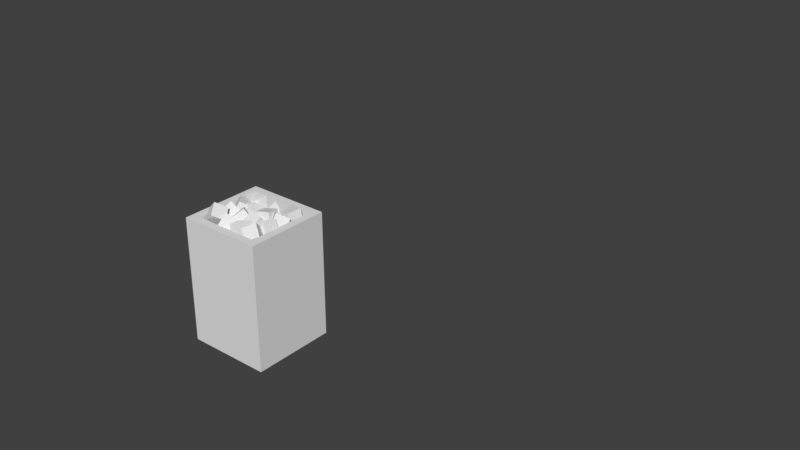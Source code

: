 # Source: Models.blend  (saved by Blender 2.79.0; exported with 4.5.12 LTS)
import bpy
from mathutils import Matrix  # noqa: F401  (used for matrix-valued properties, if any)

bpy.ops.wm.read_factory_settings(use_empty=True)
scene = bpy.context.scene
scene.name = 'Scene'

# ---- collections
col_collection_1 = bpy.data.collections.new('Collection 1'); scene.collection.children.link(col_collection_1)
col_collection_1.hide_render = True
col_collection_1.hide_viewport = True
col_collection_2 = bpy.data.collections.new('Collection 2'); scene.collection.children.link(col_collection_2)

# ---- materials (node trees are filled in below, after node groups)
mat_material_002 = bpy.data.materials.new('Material.002')
mat_material_002.alpha_threshold = 0.0
mat_material_002.use_transparent_shadow = False
mat_material_002.roughness = 0.5
mat_material_002.line_color = (0.0, 0.0, 0.0, 1.0)
mat_material = bpy.data.materials.new('Material')
mat_material.alpha_threshold = 0.0
mat_material.use_transparent_shadow = False
mat_material.roughness = 0.5
mat_material.line_color = (0.0, 0.0, 0.0, 1.0)
mat_material_001 = bpy.data.materials.new('Material.001')
mat_material_001.alpha_threshold = 0.0
mat_material_001.use_transparent_shadow = False
mat_material_001.roughness = 0.5
mat_material_001.line_color = (0.0, 0.0, 0.0, 1.0)

# ---- material node trees

# ---- world
world_world = bpy.data.worlds.new('World'); scene.world = world_world
world_world.color = (0.05088, 0.05088, 0.05088)
world_world.use_sun_shadow = False
world_world.sun_shadow_jitter_overblur = 0.0
world_world.cycles.sampling_method = 'MANUAL'

# ---- meshes
me_cube_003 = bpy.data.meshes.new('Cube.003')
me_cube_003.from_pydata([(0.5, 5.96e-08, -0.5), (0.5, -1.192e-07, 0.5), (-0.5, -1.192e-07, 0.5), (-0.5, 5.96e-08, -0.5), (0.5, 1.0, -0.5), (0.5, 1.0, 0.5), (-0.5, 1.0, 0.5), (-0.5, 1.0, -0.5), (0.5, 2.0, 0.5), (-0.5, 2.0, -0.5), (0.5, 2.0, -0.5), (-0.5, 2.0, 0.5), (0.5, 3.0, -0.5), (0.5, 3.0, 0.5), (-0.5, 3.0, 0.5), (-0.5, 3.0, -0.5)], [], [(0, 1, 2, 3), (0, 4, 5, 1), (1, 5, 6, 2), (2, 6, 7, 3), (4, 0, 3, 7), (4, 10, 8, 5), (5, 8, 11, 6), (6, 11, 9, 7), (10, 4, 7, 9), (12, 15, 14, 13), (10, 12, 13, 8), (8, 13, 14, 11), (11, 14, 15, 9), (12, 10, 9, 15)])
_uv = me_cube_003.uv_layers.new(name='UVMap')
_uv.uv.foreach_set('vector', [0.0, 0.0, 1.0, 0.0, 1.0, 1.0, 0.0, 1.0, 0.0, 0.0, 1.0, 0.0, 1.0, 1.0, 0.0, 1.0, 0.0, 0.0, 1.0, 0.0, 1.0, 1.0, 0.0, 1.0, 0.0, 0.0, 1.0, 0.0, 1.0, 1.0, 0.0, 1.0, 0.0, 0.0, 1.0, 0.0, 1.0, 1.0, 0.0, 1.0, 0.0, 0.0, 1.0, 0.0, 1.0, 1.0, 0.0, 1.0, 0.0, 0.0, 1.0, 0.0, 1.0, 1.0, 0.0, 1.0, 0.0, 0.0, 1.0, 0.0, 1.0, 1.0, 0.0, 1.0, 0.0, 0.0, 1.0, 0.0, 1.0, 1.0, 0.0, 1.0, 0.0, 0.0, 1.0, 0.0, 1.0, 1.0, 0.0, 1.0, 0.0, 0.0, 1.0, 0.0, 1.0, 1.0, 0.0, 1.0, 0.0, 0.0, 1.0, 0.0, 1.0, 1.0, 0.0, 1.0, 0.0, 0.0, 1.0, 0.0, 1.0, 1.0, 0.0, 1.0, 0.0, 0.0, 1.0, 0.0, 1.0, 1.0, 0.0, 1.0])
me_cube_003.materials.append(mat_material_002)
me_cube_003.use_remesh_preserve_volume = False
me_cube_003.use_remesh_preserve_attributes = False
me_cube_003.use_mirror_vertex_groups = False
me_cube_003.update()
me_cube = bpy.data.meshes.new('Cube')
me_cube.from_pydata([(0.5, -0.5, -0.5), (0.5, -0.5, 0.5), (-0.5, -0.5, 0.5), (-0.5, -0.5, -0.5), (0.5, 0.5, -0.5), (0.5, 0.5, 0.5), (-0.5, 0.5, 0.5), (-0.5, 0.5, -0.5)], [], [(0, 1, 2, 3), (4, 7, 6, 5), (0, 4, 5, 1), (1, 5, 6, 2), (2, 6, 7, 3), (4, 0, 3, 7)])
_uv = me_cube.uv_layers.new(name='UVMap')
_uv.uv.foreach_set('vector', [0.0, 0.0, 1.0, 0.0, 1.0, 1.0, 0.0, 1.0, 0.0, 0.0, 1.0, 0.0, 1.0, 1.0, 0.0, 1.0, 0.0, 0.0, 1.0, 0.0, 1.0, 1.0, 0.0, 1.0, 0.0, 0.0, 1.0, 0.0, 1.0, 1.0, 0.0, 1.0, 0.0, 0.0, 1.0, 0.0, 1.0, 1.0, 0.0, 1.0, 0.0, 0.0, 1.0, 0.0, 1.0, 1.0, 0.0, 1.0])
me_cube.materials.append(mat_material)
me_cube.use_remesh_preserve_volume = False
me_cube.use_remesh_preserve_attributes = False
me_cube.use_mirror_vertex_groups = False
me_cube.update()
me_cube_001 = bpy.data.meshes.new('Cube.001')
me_cube_001.from_pydata([(-0.5, -0.05, -0.05239), (-0.5, -0.05, 0.0476), (-0.5, 0.05, 0.0476), (-0.5, 0.05, -0.05239), (0.5, -0.05, -0.0524), (0.5, -0.05, 0.0476), (0.5, 0.05, 0.0476), (0.5, 0.05, -0.0524)], [], [(0, 1, 2, 3), (4, 7, 6, 5), (0, 4, 5, 1), (1, 5, 6, 2), (2, 6, 7, 3), (4, 0, 3, 7)])
_uv = me_cube_001.uv_layers.new(name='UVMap')
_uv.uv.foreach_set('vector', [0.8697, 0.09173, 0.8504, 0.09173, 0.8504, 0.002025, 0.8697, 0.002025, 0.8697, 0.09173, 0.8504, 0.09173, 0.8504, 0.002025, 0.8697, 0.002025, 0.1296, 0.002025, 0.8704, 0.002025, 0.8704, 0.09173, 0.1296, 0.09173, 0.1296, 0.09173, 0.8704, 0.09173, 0.8704, 0.002025, 0.1296, 0.002025, 0.1296, 0.002025, 0.8704, 0.002025, 0.8704, 0.09173, 0.1296, 0.09173, 0.1296, 0.09173, 0.8704, 0.09173, 0.8704, 0.002025, 0.1296, 0.002025])
me_cube_001.materials.append(mat_material_001)
me_cube_001.use_remesh_preserve_volume = False
me_cube_001.use_remesh_preserve_attributes = False
me_cube_001.use_mirror_vertex_groups = False
me_cube_001.update()
me_cube_002 = bpy.data.meshes.new('Cube.002')
me_cube_002.from_pydata([(0.5, -1.0, -0.5), (0.5, -1.0, 0.5), (-0.5, -1.0, 0.5), (-0.5, -1.0, -0.5), (0.5, 5.215e-08, -0.5), (0.5, -3.725e-08, 0.5), (-0.5, -3.725e-08, 0.5), (-0.5, 5.215e-08, -0.5), (0.5, 3.0, -0.5), (0.5, 3.0, 0.5), (-0.5, 3.0, 0.5), (-0.5, 3.0, -0.5), (0.5, 4.0, -0.5), (0.5, 4.0, 0.5), (-0.5, 4.0, 0.5), (-0.5, 4.0, -0.5)], [], [(0, 1, 2, 3), (4, 7, 6, 5), (0, 4, 5, 1), (1, 5, 6, 2), (2, 6, 7, 3), (4, 0, 3, 7), (8, 9, 10, 11), (12, 15, 14, 13), (8, 12, 13, 9), (9, 13, 14, 10), (10, 14, 15, 11), (12, 8, 11, 15)])
_uv = me_cube_002.uv_layers.new(name='UVMap')
_uv.uv.foreach_set('vector', [0.0, 0.0, 1.0, 0.0, 1.0, 1.0, 0.0, 1.0, 0.0, 0.0, 1.0, 0.0, 1.0, 1.0, 0.0, 1.0, 0.0, 0.0, 1.0, 0.0, 1.0, 1.0, 0.0, 1.0, 0.0, 0.0, 1.0, 0.0, 1.0, 1.0, 0.0, 1.0, 0.0, 0.0, 1.0, 0.0, 1.0, 1.0, 0.0, 1.0, 0.0, 0.0, 1.0, 0.0, 1.0, 1.0, 0.0, 1.0, 0.0, 0.0, 1.0, 0.0, 1.0, 1.0, 0.0, 1.0, 0.0, 0.0, 1.0, 0.0, 1.0, 1.0, 0.0, 1.0, 0.0, 0.0, 1.0, 0.0, 1.0, 1.0, 0.0, 1.0, 0.0, 0.0, 1.0, 0.0, 1.0, 1.0, 0.0, 1.0, 0.0, 0.0, 1.0, 0.0, 1.0, 1.0, 0.0, 1.0, 0.0, 0.0, 1.0, 0.0, 1.0, 1.0, 0.0, 1.0])
me_cube_002.materials.append(mat_material_002)
me_cube_002.use_remesh_preserve_volume = False
me_cube_002.use_remesh_preserve_attributes = False
me_cube_002.use_mirror_vertex_groups = False
me_cube_002.update()
me_cube_042 = bpy.data.meshes.new('Cube.042')
me_cube_042.from_pydata([(0.2251, 0.8658, -0.1164), (0.2059, 0.965, -0.108), (0.1273, 0.8485, -0.1366), (0.108, 0.9477, -0.1282), (0.2435, 0.8778, -0.2154), (0.2243, 0.977, -0.207), (0.1456, 0.8605, -0.2356), (0.1264, 0.9597, -0.2272), (0.2456, 0.8692, -0.0268), (0.2492, 0.9501, -0.08771), (0.1757, 0.9153, 0.03042), (0.1793, 0.9963, -0.03049), (0.1722, 0.8292, -0.08423), (0.1758, 0.9102, -0.1451), (0.1023, 0.8754, -0.02701), (0.1059, 0.9564, -0.08791), (0.2385, 0.9044, 0.1179), (0.191, 0.9908, 0.09438), (0.1497, 0.8556, 0.1184), (0.1021, 0.942, 0.09489), (0.2494, 0.8835, 0.01928), (0.2019, 0.9699, -0.004247), (0.1606, 0.8347, 0.01978), (0.113, 0.9211, -0.003739), (0.1649, 0.8268, 0.1858), (0.1855, 0.8958, 0.2571), (0.09526, 0.8887, 0.1459), (0.1159, 0.9578, 0.2173), (0.2357, 0.8677, 0.1257), (0.2563, 0.9368, 0.1971), (0.166, 0.9297, 0.08592), (0.1866, 0.9987, 0.1573), (0.06667, 0.8598, -0.102), (0.1351, 0.9302, -0.1274), (-0.008049, 0.926, -0.1196), (0.06035, 0.9964, -0.1451), (0.06229, 0.8291, -0.1985), (0.1307, 0.8995, -0.224), (-0.01243, 0.8953, -0.2162), (0.05597, 0.9657, -0.2416), (0.1293, 0.879, -0.01324), (0.1121, 0.9779, -0.02748), (0.03163, 0.8654, 0.01034), (0.01443, 0.9643, -0.003892), (0.1082, 0.8612, -0.1108), (0.09101, 0.9601, -0.1251), (0.01053, 0.8477, -0.08724), (-0.006664, 0.9466, -0.1015), (0.102, 0.8374, 0.07634), (0.1033, 0.9209, 0.1338), (0.002087, 0.8482, 0.06283), (0.003377, 0.9317, 0.1203), (0.1193, 0.8938, -0.00611), (0.1206, 0.9773, 0.05133), (0.01936, 0.9046, -0.01962), (0.02065, 0.9882, 0.03782), (0.1221, 0.9145, 0.2349), (0.07232, 0.9953, 0.1993), (0.03511, 0.8626, 0.2386), (-0.01469, 0.9434, 0.2031), (0.1373, 0.8821, 0.14), (0.08753, 0.963, 0.1044), (0.05032, 0.8302, 0.1438), (0.0005284, 0.911, 0.1082), (0.009921, 0.9325, -0.114), (-0.04877, 0.9999, -0.1619), (-0.07155, 0.8754, -0.0945), (-0.1302, 0.9428, -0.1424), (0.02401, 0.8828, -0.2012), (-0.03469, 0.9501, -0.2491), (-0.05747, 0.8256, -0.1817), (-0.1162, 0.893, -0.2296), (-0.007905, 0.9221, 0.01734), (-0.03093, 0.9971, -0.0469), (-0.1028, 0.8869, 0.01032), (-0.1258, 0.9619, -0.05392), (0.01955, 0.8636, -0.0608), (-0.003481, 0.9386, -0.125), (-0.07531, 0.8284, -0.06782), (-0.09833, 0.9034, -0.1321), (-0.01064, 0.864, 0.1164), (-0.07018, 0.9432, 0.1376), (-0.07997, 0.8294, 0.05104), (-0.1395, 0.9087, 0.07224), (0.03327, 0.9169, 0.04192), (-0.02627, 0.9961, 0.06312), (-0.03606, 0.8823, -0.02348), (-0.0956, 0.9616, -0.002283), (0.0121, 0.8894, 0.2255), (0.01872, 0.9596, 0.1526), (-0.07698, 0.9281, 0.2546), (-0.07036, 0.9982, 0.1817), (-0.03587, 0.8273, 0.1613), (-0.02926, 0.8974, 0.08841), (-0.125, 0.8659, 0.1905), (-0.1183, 0.9361, 0.1176), (-0.1182, 0.9328, -0.102), (-0.1575, 0.9999, -0.1671), (-0.2069, 0.8839, -0.09881), (-0.2462, 0.951, -0.1639), (-0.08889, 0.8746, -0.1797), (-0.1282, 0.9416, -0.2448), (-0.1777, 0.8257, -0.1765), (-0.217, 0.8927, -0.2416), (-0.1179, 0.8451, -0.0315), (-0.08284, 0.9323, -0.06972), (-0.1818, 0.8968, 0.02782), (-0.1468, 0.984, -0.0104), (-0.1884, 0.8415, -0.1043), (-0.1533, 0.9287, -0.1425), (-0.2523, 0.8933, -0.045), (-0.2172, 0.9804, -0.08321), (-0.1685, 0.8258, 0.06902), (-0.1074, 0.8908, 0.1171), (-0.2471, 0.8879, 0.08487), (-0.1859, 0.9529, 0.133), (-0.1492, 0.8726, -0.01882), (-0.08806, 0.9376, 0.02929), (-0.2278, 0.9347, -0.002965), (-0.1666, 0.9997, 0.04515), (-0.1391, 0.9816, 0.2487), (-0.182, 1.037, 0.1757), (-0.2107, 0.9108, 0.2367), (-0.2536, 0.9665, 0.1636), (-0.08152, 0.9351, 0.1794), (-0.1244, 0.9909, 0.1064), (-0.1531, 0.8643, 0.1673), (-0.196, 0.9201, 0.09433)], [], [(0, 1, 3, 2), (2, 3, 7, 6), (6, 7, 5, 4), (4, 5, 1, 0), (2, 6, 4, 0), (7, 3, 1, 5), (8, 9, 11, 10), (10, 11, 15, 14), (14, 15, 13, 12), (12, 13, 9, 8), (10, 14, 12, 8), (15, 11, 9, 13), (16, 17, 19, 18), (18, 19, 23, 22), (22, 23, 21, 20), (20, 21, 17, 16), (18, 22, 20, 16), (23, 19, 17, 21), (24, 25, 27, 26), (26, 27, 31, 30), (30, 31, 29, 28), (28, 29, 25, 24), (26, 30, 28, 24), (31, 27, 25, 29), (32, 33, 35, 34), (34, 35, 39, 38), (38, 39, 37, 36), (36, 37, 33, 32), (34, 38, 36, 32), (39, 35, 33, 37), (40, 41, 43, 42), (42, 43, 47, 46), (46, 47, 45, 44), (44, 45, 41, 40), (42, 46, 44, 40), (47, 43, 41, 45), (48, 49, 51, 50), (50, 51, 55, 54), (54, 55, 53, 52), (52, 53, 49, 48), (50, 54, 52, 48), (55, 51, 49, 53), (56, 57, 59, 58), (58, 59, 63, 62), (62, 63, 61, 60), (60, 61, 57, 56), (58, 62, 60, 56), (63, 59, 57, 61), (64, 65, 67, 66), (66, 67, 71, 70), (70, 71, 69, 68), (68, 69, 65, 64), (66, 70, 68, 64), (71, 67, 65, 69), (72, 73, 75, 74), (74, 75, 79, 78), (78, 79, 77, 76), (76, 77, 73, 72), (74, 78, 76, 72), (79, 75, 73, 77), (80, 81, 83, 82), (82, 83, 87, 86), (86, 87, 85, 84), (84, 85, 81, 80), (82, 86, 84, 80), (87, 83, 81, 85), (88, 89, 91, 90), (90, 91, 95, 94), (94, 95, 93, 92), (92, 93, 89, 88), (90, 94, 92, 88), (95, 91, 89, 93), (96, 97, 99, 98), (98, 99, 103, 102), (102, 103, 101, 100), (100, 101, 97, 96), (98, 102, 100, 96), (103, 99, 97, 101), (104, 105, 107, 106), (106, 107, 111, 110), (110, 111, 109, 108), (108, 109, 105, 104), (106, 110, 108, 104), (111, 107, 105, 109), (112, 113, 115, 114), (114, 115, 119, 118), (118, 119, 117, 116), (116, 117, 113, 112), (114, 118, 116, 112), (119, 115, 113, 117), (120, 121, 123, 122), (122, 123, 127, 126), (126, 127, 125, 124), (124, 125, 121, 120), (122, 126, 124, 120), (127, 123, 121, 125)])
_uv = me_cube_042.uv_layers.new(name='UVMap')
_uv.uv.foreach_set('vector', [0.0, 0.0, 1.0, 0.0, 1.0, 1.0, 0.0, 1.0, 0.0, 0.0, 1.0, 0.0, 1.0, 1.0, 0.0, 1.0, 0.0, 0.0, 1.0, 0.0, 1.0, 1.0, 0.0, 1.0, 0.0, 0.0, 1.0, 0.0, 1.0, 1.0, 0.0, 1.0, 0.0, 0.0, 1.0, 0.0, 1.0, 1.0, 0.0, 1.0, 0.0, 0.0, 1.0, 0.0, 1.0, 1.0, 0.0, 1.0, 0.0, 0.0, 1.0, 0.0, 1.0, 1.0, 0.0, 1.0, 0.0, 0.0, 1.0, 0.0, 1.0, 1.0, 0.0, 1.0, 0.0, 0.0, 1.0, 0.0, 1.0, 1.0, 0.0, 1.0, 0.0, 0.0, 1.0, 0.0, 1.0, 1.0, 0.0, 1.0, 0.0, 0.0, 1.0, 0.0, 1.0, 1.0, 0.0, 1.0, 0.0, 0.0, 1.0, 0.0, 1.0, 1.0, 0.0, 1.0, 0.0, 0.0, 1.0, 0.0, 1.0, 1.0, 0.0, 1.0, 0.0, 0.0, 1.0, 0.0, 1.0, 1.0, 0.0, 1.0, 0.0, 0.0, 1.0, 0.0, 1.0, 1.0, 0.0, 1.0, 0.0, 0.0, 1.0, 0.0, 1.0, 1.0, 0.0, 1.0, 0.0, 0.0, 1.0, 0.0, 1.0, 1.0, 0.0, 1.0, 0.0, 0.0, 1.0, 0.0, 1.0, 1.0, 0.0, 1.0, 0.0, 0.0, 1.0, 0.0, 1.0, 1.0, 0.0, 1.0, 0.0, 0.0, 1.0, 0.0, 1.0, 1.0, 0.0, 1.0, 0.0, 0.0, 1.0, 0.0, 1.0, 1.0, 0.0, 1.0, 0.0, 0.0, 1.0, 0.0, 1.0, 1.0, 0.0, 1.0, 0.0, 0.0, 1.0, 0.0, 1.0, 1.0, 0.0, 1.0, 0.0, 0.0, 1.0, 0.0, 1.0, 1.0, 0.0, 1.0, 0.0, 0.0, 1.0, 0.0, 1.0, 1.0, 0.0, 1.0, 0.0, 0.0, 1.0, 0.0, 1.0, 1.0, 0.0, 1.0, 0.0, 0.0, 1.0, 0.0, 1.0, 1.0, 0.0, 1.0, 0.0, 0.0, 1.0, 0.0, 1.0, 1.0, 0.0, 1.0, 0.0, 0.0, 1.0, 0.0, 1.0, 1.0, 0.0, 1.0, 0.0, 0.0, 1.0, 0.0, 1.0, 1.0, 0.0, 1.0, 0.0, 0.0, 1.0, 0.0, 1.0, 1.0, 0.0, 1.0, 0.0, 0.0, 1.0, 0.0, 1.0, 1.0, 0.0, 1.0, 0.0, 0.0, 1.0, 0.0, 1.0, 1.0, 0.0, 1.0, 0.0, 0.0, 1.0, 0.0, 1.0, 1.0, 0.0, 1.0, 0.0, 0.0, 1.0, 0.0, 1.0, 1.0, 0.0, 1.0, 0.0, 0.0, 1.0, 0.0, 1.0, 1.0, 0.0, 1.0, 0.0, 0.0, 1.0, 0.0, 1.0, 1.0, 0.0, 1.0, 0.0, 0.0, 1.0, 0.0, 1.0, 1.0, 0.0, 1.0, 0.0, 0.0, 1.0, 0.0, 1.0, 1.0, 0.0, 1.0, 0.0, 0.0, 1.0, 0.0, 1.0, 1.0, 0.0, 1.0, 0.0, 0.0, 1.0, 0.0, 1.0, 1.0, 0.0, 1.0, 0.0, 0.0, 1.0, 0.0, 1.0, 1.0, 0.0, 1.0, 0.0, 0.0, 1.0, 0.0, 1.0, 1.0, 0.0, 1.0, 0.0, 0.0, 1.0, 0.0, 1.0, 1.0, 0.0, 1.0, 0.0, 0.0, 1.0, 0.0, 1.0, 1.0, 0.0, 1.0, 0.0, 0.0, 1.0, 0.0, 1.0, 1.0, 0.0, 1.0, 0.0, 0.0, 1.0, 0.0, 1.0, 1.0, 0.0, 1.0, 0.0, 0.0, 1.0, 0.0, 1.0, 1.0, 0.0, 1.0, 0.0, 0.0, 1.0, 0.0, 1.0, 1.0, 0.0, 1.0, 0.0, 0.0, 1.0, 0.0, 1.0, 1.0, 0.0, 1.0, 0.0, 0.0, 1.0, 0.0, 1.0, 1.0, 0.0, 1.0, 0.0, 0.0, 1.0, 0.0, 1.0, 1.0, 0.0, 1.0, 0.0, 0.0, 1.0, 0.0, 1.0, 1.0, 0.0, 1.0, 0.0, 0.0, 1.0, 0.0, 1.0, 1.0, 0.0, 1.0, 0.0, 0.0, 1.0, 0.0, 1.0, 1.0, 0.0, 1.0, 0.0, 0.0, 1.0, 0.0, 1.0, 1.0, 0.0, 1.0, 0.0, 0.0, 1.0, 0.0, 1.0, 1.0, 0.0, 1.0, 0.0, 0.0, 1.0, 0.0, 1.0, 1.0, 0.0, 1.0, 0.0, 0.0, 1.0, 0.0, 1.0, 1.0, 0.0, 1.0, 0.0, 0.0, 1.0, 0.0, 1.0, 1.0, 0.0, 1.0, 0.0, 0.0, 1.0, 0.0, 1.0, 1.0, 0.0, 1.0, 0.0, 0.0, 1.0, 0.0, 1.0, 1.0, 0.0, 1.0, 0.0, 0.0, 1.0, 0.0, 1.0, 1.0, 0.0, 1.0, 0.0, 0.0, 1.0, 0.0, 1.0, 1.0, 0.0, 1.0, 0.0, 0.0, 1.0, 0.0, 1.0, 1.0, 0.0, 1.0, 0.0, 0.0, 1.0, 0.0, 1.0, 1.0, 0.0, 1.0, 0.0, 0.0, 1.0, 0.0, 1.0, 1.0, 0.0, 1.0, 0.0, 0.0, 1.0, 0.0, 1.0, 1.0, 0.0, 1.0, 0.0, 0.0, 1.0, 0.0, 1.0, 1.0, 0.0, 1.0, 0.0, 0.0, 1.0, 0.0, 1.0, 1.0, 0.0, 1.0, 0.0, 0.0, 1.0, 0.0, 1.0, 1.0, 0.0, 1.0, 0.0, 0.0, 1.0, 0.0, 1.0, 1.0, 0.0, 1.0, 0.0, 0.0, 1.0, 0.0, 1.0, 1.0, 0.0, 1.0, 0.0, 0.0, 1.0, 0.0, 1.0, 1.0, 0.0, 1.0, 0.0, 0.0, 1.0, 0.0, 1.0, 1.0, 0.0, 1.0, 0.0, 0.0, 1.0, 0.0, 1.0, 1.0, 0.0, 1.0, 0.0, 0.0, 1.0, 0.0, 1.0, 1.0, 0.0, 1.0, 0.0, 0.0, 1.0, 0.0, 1.0, 1.0, 0.0, 1.0, 0.0, 0.0, 1.0, 0.0, 1.0, 1.0, 0.0, 1.0, 0.0, 0.0, 1.0, 0.0, 1.0, 1.0, 0.0, 1.0, 0.0, 0.0, 1.0, 0.0, 1.0, 1.0, 0.0, 1.0, 0.0, 0.0, 1.0, 0.0, 1.0, 1.0, 0.0, 1.0, 0.0, 0.0, 1.0, 0.0, 1.0, 1.0, 0.0, 1.0, 0.0, 0.0, 1.0, 0.0, 1.0, 1.0, 0.0, 1.0, 0.0, 0.0, 1.0, 0.0, 1.0, 1.0, 0.0, 1.0, 0.0, 0.0, 1.0, 0.0, 1.0, 1.0, 0.0, 1.0, 0.0, 0.0, 1.0, 0.0, 1.0, 1.0, 0.0, 1.0, 0.0, 0.0, 1.0, 0.0, 1.0, 1.0, 0.0, 1.0, 0.0, 0.0, 1.0, 0.0, 1.0, 1.0, 0.0, 1.0, 0.0, 0.0, 1.0, 0.0, 1.0, 1.0, 0.0, 1.0, 0.0, 0.0, 1.0, 0.0, 1.0, 1.0, 0.0, 1.0, 0.0, 0.0, 1.0, 0.0, 1.0, 1.0, 0.0, 1.0, 0.0, 0.0, 1.0, 0.0, 1.0, 1.0, 0.0, 1.0, 0.0, 0.0, 1.0, 0.0, 1.0, 1.0, 0.0, 1.0, 0.0, 0.0, 1.0, 0.0, 1.0, 1.0, 0.0, 1.0, 0.0, 0.0, 1.0, 0.0, 1.0, 1.0, 0.0, 1.0])
me_cube_042.materials.append(mat_material)
me_cube_042.use_remesh_preserve_volume = False
me_cube_042.use_remesh_preserve_attributes = False
me_cube_042.use_mirror_vertex_groups = False
me_cube_042.update()
me_cube_004 = bpy.data.meshes.new('Cube.004')
me_cube_004.from_pydata([(0.3146, -0.008849, -0.3146), (0.3146, -0.008849, 0.3146), (-0.3146, -0.008849, 0.3146), (-0.3146, -0.008849, -0.3146), (0.3146, 0.935, -0.3146), (0.3146, 0.935, 0.3146), (-0.3146, 0.935, 0.3146), (-0.3146, 0.935, -0.3146), (0.253, 0.935, -0.253), (0.253, 0.935, 0.253), (-0.253, 0.935, -0.253), (-0.253, 0.935, 0.253), (0.253, 0.8091, -0.253), (0.253, 0.8091, 0.253), (-0.253, 0.8091, -0.253), (-0.253, 0.8091, 0.253), (0.3146, 0.206, -0.3146), (0.3146, 0.7201, -0.3146), (0.3146, 0.206, 0.3146), (0.3146, 0.7201, 0.3146), (-0.3146, 0.206, 0.3146), (-0.3146, 0.7201, 0.3146), (-0.3146, 0.206, -0.3146), (-0.3146, 0.7201, -0.3146)], [], [(0, 1, 2, 3), (4, 7, 10, 8), (17, 4, 5, 19), (19, 5, 6, 21), (21, 6, 7, 23), (16, 0, 3, 22), (11, 9, 13, 15), (6, 5, 9, 11), (5, 4, 8, 9), (7, 6, 11, 10), (12, 14, 15, 13), (9, 8, 12, 13), (10, 11, 15, 14), (8, 10, 14, 12), (4, 17, 23, 7), (17, 16, 22, 23), (2, 20, 22, 3), (20, 21, 23, 22), (1, 18, 20, 2), (18, 19, 21, 20), (0, 16, 18, 1), (16, 17, 19, 18)])
_uv = me_cube_004.uv_layers.new(name='UVMap')
_uv.uv.foreach_set('vector', [0.0, 0.0, 1.0, 0.0, 1.0, 1.0, 0.0, 1.0, 0.9999, 9.998e-05, 0.9999, 0.9999, 0.902, 0.902, 0.902, 0.098, 0.6667, 0.0, 1.0, 0.0, 1.0, 1.0, 0.6667, 1.0, 0.6667, 0.0, 1.0, 0.0, 1.0, 1.0, 0.6667, 1.0, 0.6667, 0.0, 1.0, 0.0, 1.0, 1.0, 0.6667, 1.0, 0.6667, 0.0, 1.0, 0.0, 1.0, 1.0, 0.6667, 1.0, 1.0, 1.0, 1.0, 0.0, 1.0, 0.0, 1.0, 1.0, 0.0001009, 0.9999, 9.998e-05, 0.0001001, 0.098, 0.098, 0.098, 0.902, 9.998e-05, 0.0001001, 0.9999, 9.998e-05, 0.902, 0.098, 0.098, 0.098, 0.9999, 0.9999, 0.0001009, 0.9999, 0.098, 0.902, 0.902, 0.902, 0.0, 0.0, 1.0, 0.0, 1.0, 1.0, 0.0, 1.0, 1.0, 1.0, 1.0, 0.0, 1.0, 0.0, 1.0, 1.0, 1.0, 1.0, 1.0, 0.0, 1.0, 0.0, 1.0, 1.0, 0.0, 0.0, 0.0, 1.0, 0.0, 1.0, 0.0, 0.0, 0.0, 0.0, 0.3333, 0.0, 0.3333, 1.0, 0.0, 1.0, 0.3333, 0.0, 0.6667, 0.0, 0.6667, 1.0, 0.3333, 1.0, 0.0, 0.0, 0.3333, 0.0, 0.3333, 1.0, 0.0, 1.0, 0.3333, 0.0, 0.6667, 0.0, 0.6667, 1.0, 0.3333, 1.0, 0.0, 0.0, 0.3333, 0.0, 0.3333, 1.0, 0.0, 1.0, 0.3333, 0.0, 0.6667, 0.0, 0.6667, 1.0, 0.3333, 1.0, 0.0, 0.0, 0.3333, 0.0, 0.3333, 1.0, 0.0, 1.0, 0.3333, 0.0, 0.6667, 0.0, 0.6667, 1.0, 0.3333, 1.0])
me_cube_004.materials.append(mat_material)
me_cube_004.use_remesh_preserve_volume = False
me_cube_004.use_remesh_preserve_attributes = False
me_cube_004.use_mirror_vertex_groups = False
me_cube_004.update()

# ---- objects
ob_wall = bpy.data.objects.new('Wall', me_cube_003)
ob_referencecube = bpy.data.objects.new('ReferenceCube', me_cube)
ob_light = bpy.data.objects.new('Light', me_cube_001)
ob_ground = bpy.data.objects.new('Ground', me_cube_002)
ob_boxofcubescubes = bpy.data.objects.new('BoxOfCubesCubes', me_cube_042)
ob_boxofcubes = bpy.data.objects.new('BoxOfCubes', me_cube_004)

# ---- transforms, parenting, visibility, modifiers, constraints
ob_wall.location = (1.0, 0.0, 0.0)
ob_wall.rotation_euler = (1.571, 2.22e-16, 2.22e-16)
ob_wall.lock_rotations_4d = False
ob_wall.empty_display_type = 'ARROWS'
ob_wall.lineart.crease_threshold = 0.0
ob_referencecube.location = (0.0, 1.0, 0.0)
ob_referencecube.rotation_euler = (1.571, 2.22e-16, 2.22e-16)
ob_referencecube.lock_rotations_4d = False
ob_referencecube.empty_display_type = 'ARROWS'
ob_referencecube.lineart.crease_threshold = 0.0
ob_light.location = (1.0, 0.0, 0.0)
ob_light.rotation_euler = (1.571, 2.22e-16, 2.22e-16)
ob_light.lock_rotations_4d = False
ob_light.empty_display_type = 'ARROWS'
ob_light.lineart.crease_threshold = 0.0
ob_ground.location = (1.0, 0.0, 0.0)
ob_ground.rotation_euler = (1.571, 2.22e-16, 2.22e-16)
ob_ground.lock_rotations_4d = False
ob_ground.empty_display_type = 'ARROWS'
ob_ground.lineart.crease_threshold = 0.0
ob_boxofcubescubes.location = (0.0, 0.0, 0.0)
ob_boxofcubescubes.rotation_euler = (1.571, 2.22e-16, 2.22e-16)
ob_boxofcubescubes.lock_rotations_4d = False
ob_boxofcubescubes.empty_display_type = 'ARROWS'
ob_boxofcubescubes.lineart.crease_threshold = 0.0
ob_boxofcubes.location = (0.0, 0.0, 0.0)
ob_boxofcubes.rotation_euler = (1.571, 2.22e-16, 2.22e-16)
ob_boxofcubes.lock_rotations_4d = False
ob_boxofcubes.empty_display_type = 'ARROWS'
ob_boxofcubes.lineart.crease_threshold = 0.0

# ---- collection membership
col_collection_1.objects.link(ob_wall)
col_collection_1.objects.link(ob_referencecube)
col_collection_1.objects.link(ob_light)
col_collection_1.objects.link(ob_ground)
col_collection_2.objects.link(ob_boxofcubescubes)
col_collection_2.objects.link(ob_boxofcubes)

# ---- scene / render settings (as saved in the file)
scene.frame_start = 1; scene.frame_end = 250; scene.frame_set(1)
scene.render.engine = 'BLENDER_EEVEE_NEXT'
scene.render.resolution_percentage = 50
scene.render.dither_intensity = 0.0
scene.cycles.use_denoising = False
scene.cycles.samples = 128
scene.cycles.sampling_pattern = 'TABULATED_SOBOL'
scene.cycles.light_sampling_threshold = 0.0
scene.cycles.use_adaptive_sampling = False
scene.cycles.use_light_tree = False
scene.cycles.blur_glossy = 0.0
scene.cycles.sample_clamp_indirect = 0.0
scene.view_settings.view_transform = 'Standard'
bpy.context.view_layer.update()

# ---- added for rendering (the .blend has no active camera and no usable light): camera, sun
cam_auto = bpy.data.cameras.new('AutoCamera')
cam_auto.lens = 50.0
cam_auto.sensor_width = 36.0
cam_auto.clip_end = 1000.0
ob_auto_camera = bpy.data.objects.new('AutoCamera', cam_auto)
scene.collection.objects.link(ob_auto_camera)
ob_auto_camera.location = (4.9275, -4.413, 4.21067)
ob_auto_camera.rotation_euler = (1.09748, -7.21219e-08, 0.694738)
scene.camera = ob_auto_camera
light_auto_sun = bpy.data.lights.new('AutoSun', 'SUN')
light_auto_sun.energy = 3.0
light_auto_sun.angle = 0.0523599
ob_auto_sun = bpy.data.objects.new('AutoSun', light_auto_sun)
scene.collection.objects.link(ob_auto_sun)
ob_auto_sun.rotation_euler = (0.872665, 0.174533, 0.523599)
bpy.context.view_layer.update()
